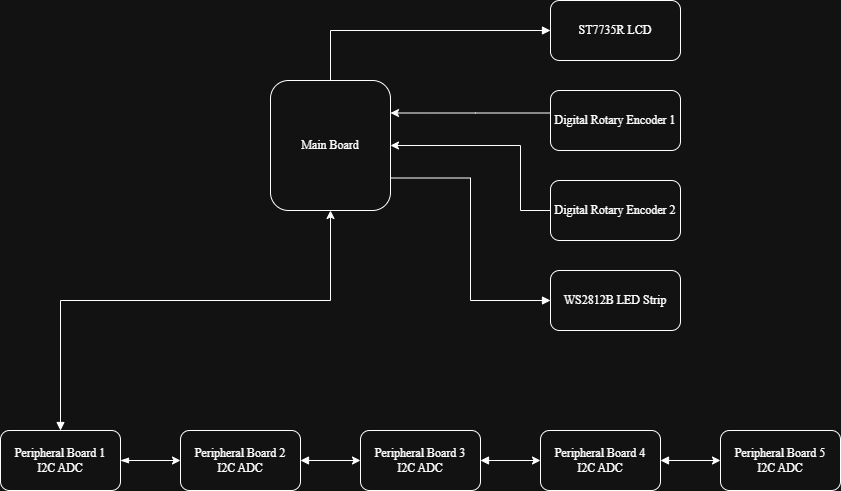

The diagram above was exported from draw.io. Its source (the exported page's mxGraphModel, read from the mxfile embedded in the PNG):
<mxGraphModel dx="1030" dy="1662" grid="1" gridSize="10" guides="1" tooltips="1" connect="1" arrows="1" fold="1" page="1" pageScale="1" pageWidth="850" pageHeight="1100" math="0" shadow="0">
  <root>
    <mxCell id="0" />
    <mxCell id="1" parent="0" />
    <mxCell id="wM1ampbGOrhFe0wG6NdU-1" parent="1" style="rounded=1;whiteSpace=wrap;html=1;fontFamily=Times New Roman;" value="Main Board" vertex="1">
      <mxGeometry height="130" width="120" x="310" y="50" as="geometry" />
    </mxCell>
    <mxCell id="wM1ampbGOrhFe0wG6NdU-7" edge="1" parent="1" source="wM1ampbGOrhFe0wG6NdU-2" style="edgeStyle=orthogonalEdgeStyle;rounded=0;orthogonalLoop=1;jettySize=auto;html=1;entryX=0.5;entryY=1;entryDx=0;entryDy=0;startArrow=block;startFill=1;fontFamily=Times New Roman;" target="wM1ampbGOrhFe0wG6NdU-1">
      <mxGeometry relative="1" as="geometry">
        <Array as="points">
          <mxPoint x="100" y="270" />
          <mxPoint x="370" y="270" />
        </Array>
      </mxGeometry>
    </mxCell>
    <mxCell id="wM1ampbGOrhFe0wG6NdU-8" edge="1" parent="1" source="wM1ampbGOrhFe0wG6NdU-2" style="edgeStyle=orthogonalEdgeStyle;rounded=0;orthogonalLoop=1;jettySize=auto;html=1;entryX=0;entryY=0.5;entryDx=0;entryDy=0;startArrow=blockThin;startFill=1;fontFamily=Times New Roman;" target="wM1ampbGOrhFe0wG6NdU-3">
      <mxGeometry relative="1" as="geometry" />
    </mxCell>
    <mxCell id="wM1ampbGOrhFe0wG6NdU-2" parent="1" style="rounded=1;whiteSpace=wrap;html=1;fontFamily=Times New Roman;" value="Peripheral Board 1&lt;div&gt;I2C ADC&lt;/div&gt;" vertex="1">
      <mxGeometry height="60" width="120" x="40" y="400" as="geometry" />
    </mxCell>
    <mxCell id="wM1ampbGOrhFe0wG6NdU-9" edge="1" parent="1" source="wM1ampbGOrhFe0wG6NdU-3" style="edgeStyle=orthogonalEdgeStyle;rounded=0;orthogonalLoop=1;jettySize=auto;html=1;entryX=0;entryY=0.5;entryDx=0;entryDy=0;startArrow=block;startFill=1;fontFamily=Times New Roman;" target="wM1ampbGOrhFe0wG6NdU-4">
      <mxGeometry relative="1" as="geometry" />
    </mxCell>
    <mxCell id="wM1ampbGOrhFe0wG6NdU-3" parent="1" style="rounded=1;whiteSpace=wrap;html=1;fontFamily=Times New Roman;" value="Peripheral Board 2&lt;div&gt;I2C ADC&lt;/div&gt;" vertex="1">
      <mxGeometry height="60" width="120" x="220" y="400" as="geometry" />
    </mxCell>
    <mxCell id="wM1ampbGOrhFe0wG6NdU-10" edge="1" parent="1" source="wM1ampbGOrhFe0wG6NdU-4" style="edgeStyle=orthogonalEdgeStyle;rounded=0;orthogonalLoop=1;jettySize=auto;html=1;entryX=0;entryY=0.5;entryDx=0;entryDy=0;startArrow=block;startFill=1;fontFamily=Times New Roman;" target="wM1ampbGOrhFe0wG6NdU-5">
      <mxGeometry relative="1" as="geometry" />
    </mxCell>
    <mxCell id="wM1ampbGOrhFe0wG6NdU-4" parent="1" style="rounded=1;whiteSpace=wrap;html=1;fontFamily=Times New Roman;" value="Peripheral Board 3&lt;div&gt;I2C ADC&lt;/div&gt;" vertex="1">
      <mxGeometry height="60" width="120" x="400" y="400" as="geometry" />
    </mxCell>
    <mxCell id="wM1ampbGOrhFe0wG6NdU-11" edge="1" parent="1" source="wM1ampbGOrhFe0wG6NdU-5" style="edgeStyle=orthogonalEdgeStyle;rounded=0;orthogonalLoop=1;jettySize=auto;html=1;entryX=0;entryY=0.5;entryDx=0;entryDy=0;startArrow=block;startFill=1;fontFamily=Times New Roman;" target="wM1ampbGOrhFe0wG6NdU-6">
      <mxGeometry relative="1" as="geometry" />
    </mxCell>
    <mxCell id="wM1ampbGOrhFe0wG6NdU-5" parent="1" style="rounded=1;whiteSpace=wrap;html=1;fontFamily=Times New Roman;" value="Peripheral Board 4&lt;div&gt;I2C ADC&lt;/div&gt;" vertex="1">
      <mxGeometry height="60" width="120" x="580" y="400" as="geometry" />
    </mxCell>
    <mxCell id="wM1ampbGOrhFe0wG6NdU-6" parent="1" style="rounded=1;whiteSpace=wrap;html=1;fontFamily=Times New Roman;" value="Peripheral Board 5&lt;div&gt;I2C ADC&lt;/div&gt;" vertex="1">
      <mxGeometry height="60" width="120" x="760" y="400" as="geometry" />
    </mxCell>
    <mxCell id="wM1ampbGOrhFe0wG6NdU-28" edge="1" parent="1" source="wM1ampbGOrhFe0wG6NdU-12" style="edgeStyle=orthogonalEdgeStyle;rounded=0;orthogonalLoop=1;jettySize=auto;html=1;entryX=0.5;entryY=0;entryDx=0;entryDy=0;startArrow=block;startFill=1;endArrow=none;endFill=0;fontFamily=Times New Roman;" target="wM1ampbGOrhFe0wG6NdU-1">
      <mxGeometry relative="1" as="geometry" />
    </mxCell>
    <mxCell id="wM1ampbGOrhFe0wG6NdU-12" parent="1" style="rounded=1;whiteSpace=wrap;html=1;fontFamily=Times New Roman;" value="ST7735R LCD" vertex="1">
      <mxGeometry height="60" width="130" x="590" y="-30" as="geometry" />
    </mxCell>
    <mxCell id="wM1ampbGOrhFe0wG6NdU-33" edge="1" parent="1" source="wM1ampbGOrhFe0wG6NdU-13" style="edgeStyle=orthogonalEdgeStyle;rounded=0;orthogonalLoop=1;jettySize=auto;html=1;entryX=1;entryY=0.25;entryDx=0;entryDy=0;fontFamily=Times New Roman;" target="wM1ampbGOrhFe0wG6NdU-1">
      <mxGeometry relative="1" as="geometry">
        <Array as="points">
          <mxPoint x="515" y="83" />
        </Array>
      </mxGeometry>
    </mxCell>
    <mxCell id="wM1ampbGOrhFe0wG6NdU-13" parent="1" style="rounded=1;whiteSpace=wrap;html=1;fontFamily=Times New Roman;" value="Digital Rotary Encoder 1" vertex="1">
      <mxGeometry height="60" width="130" x="590" y="60" as="geometry" />
    </mxCell>
    <mxCell id="wM1ampbGOrhFe0wG6NdU-31" edge="1" parent="1" source="wM1ampbGOrhFe0wG6NdU-14" style="edgeStyle=orthogonalEdgeStyle;rounded=0;orthogonalLoop=1;jettySize=auto;html=1;entryX=1;entryY=0.5;entryDx=0;entryDy=0;fontFamily=Times New Roman;" target="wM1ampbGOrhFe0wG6NdU-1">
      <mxGeometry relative="1" as="geometry">
        <Array as="points">
          <mxPoint x="560" y="180" />
          <mxPoint x="560" y="115" />
        </Array>
      </mxGeometry>
    </mxCell>
    <mxCell id="wM1ampbGOrhFe0wG6NdU-14" parent="1" style="rounded=1;whiteSpace=wrap;html=1;fontFamily=Times New Roman;" value="Digital Rotary Encoder 2" vertex="1">
      <mxGeometry height="60" width="130" x="590" y="150" as="geometry" />
    </mxCell>
    <mxCell id="wM1ampbGOrhFe0wG6NdU-27" edge="1" parent="1" source="wM1ampbGOrhFe0wG6NdU-15" style="edgeStyle=orthogonalEdgeStyle;rounded=0;orthogonalLoop=1;jettySize=auto;html=1;entryX=1;entryY=0.75;entryDx=0;entryDy=0;startArrow=block;startFill=1;endArrow=none;endFill=0;fontFamily=Times New Roman;" target="wM1ampbGOrhFe0wG6NdU-1">
      <mxGeometry relative="1" as="geometry" />
    </mxCell>
    <mxCell id="wM1ampbGOrhFe0wG6NdU-15" parent="1" style="rounded=1;whiteSpace=wrap;html=1;fontFamily=Times New Roman;" value="WS2812B LED Strip" vertex="1">
      <mxGeometry height="60" width="130" x="590" y="240" as="geometry" />
    </mxCell>
  </root>
</mxGraphModel>